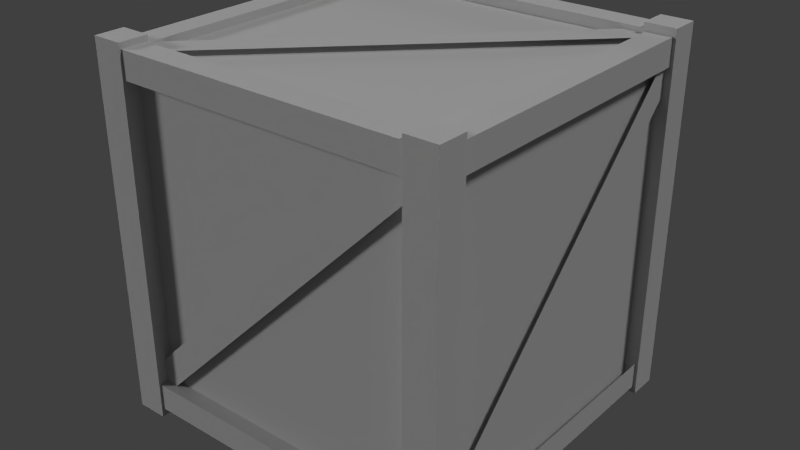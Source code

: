 # Source: WoodenCrate1.blend  (saved by Blender 2.69.0; exported with 4.5.12 LTS)
import bpy
from mathutils import Matrix  # noqa: F401  (used for matrix-valued properties, if any)

bpy.ops.wm.read_factory_settings(use_empty=True)
scene = bpy.context.scene
scene.name = 'Scene'

# ---- collections
col_collection_1 = bpy.data.collections.new('Collection 1'); scene.collection.children.link(col_collection_1)

# ---- materials (node trees are filled in below, after node groups)
mat_woodencrate1mat = bpy.data.materials.new('woodencrate1Mat')
mat_woodencrate1mat.alpha_threshold = 0.0
mat_woodencrate1mat.use_transparent_shadow = False
mat_woodencrate1mat.diffuse_color = (0.6, 0.6, 0.6, 1.0)
mat_woodencrate1mat.specular_color = (0.9, 0.9, 0.9)
mat_woodencrate1mat.roughness = 0.5
mat_woodencrate1mat.specular_intensity = 1.0
mat_woodencrate1mat.line_color = (0.0, 0.0, 0.0, 1.0)

# ---- material node trees

# ---- world
world_world = bpy.data.worlds.new('World'); scene.world = world_world
world_world.color = (0.05088, 0.05088, 0.05088)
world_world.use_sun_shadow = False
world_world.sun_shadow_jitter_overblur = 0.0
world_world.cycles.sampling_method = 'MANUAL'
world_world.cycles.sample_map_resolution = 256

# ---- lights
light_lamp = bpy.data.lights.new('Lamp', 'SUN')
light_lamp.transmission_factor = 0.0
light_lamp.cutoff_distance = 30.0
light_lamp.angle = 0.1993
light_lamp.energy = 1.0
light_lamp.shadow_buffer_clip_start = 1.001
light_lamp.shadow_soft_size = 0.1
light_lamp.shadow_cascade_max_distance = 1000.0
light_lamp.cycles.use_multiple_importance_sampling = False
light_lamp_001 = bpy.data.lights.new('Lamp.001', 'SUN')
light_lamp_001.transmission_factor = 0.0
light_lamp_001.cutoff_distance = 30.0
light_lamp_001.angle = 0.1993
light_lamp_001.energy = 1.0
light_lamp_001.shadow_buffer_clip_start = 1.001
light_lamp_001.shadow_soft_size = 0.1
light_lamp_001.shadow_cascade_max_distance = 1000.0
light_lamp_001.cycles.use_multiple_importance_sampling = False
light_lamp_002 = bpy.data.lights.new('Lamp.002', 'SUN')
light_lamp_002.transmission_factor = 0.0
light_lamp_002.cutoff_distance = 30.0
light_lamp_002.angle = 0.1993
light_lamp_002.energy = 1.0
light_lamp_002.shadow_buffer_clip_start = 1.001
light_lamp_002.shadow_soft_size = 0.1
light_lamp_002.shadow_cascade_max_distance = 1000.0
light_lamp_002.cycles.use_multiple_importance_sampling = False

# ---- meshes
me_woodencrate1 = bpy.data.meshes.new('woodencrate1')
me_woodencrate1.from_pydata([(-0.502, 0.0, 0.502), (0.502, 0.0, -0.502), (0.502, 0.0, 0.502), (-0.502, 0.0, -0.502), (-0.4748, 0.0106, 0.5087), (0.4748, 0.9604, 0.5087), (0.5448, -0.054, 0.5536), (0.5448, 1.092, 0.462), (0.5448, 1.092, 0.5536), (0.5448, -0.054, 0.462), (0.4959, 0.9856, -0.4928), (0.4959, 0.9856, 0.5112), (0.5097, 0.0106, 0.4488), (0.5097, 0.9604, -0.501), (0.5448, -0.054, -0.4428), (0.5448, 1.092, -0.5344), (0.5448, 1.092, -0.4428), (0.5448, -0.054, -0.5344), (0.4566, -0.0318, -0.4928), (0.5352, -0.0318, 0.5112), (0.4566, -0.0318, 0.5112), (0.5352, -0.0318, -0.4928), (-0.502, -0.0256, 0.5482), (0.502, -0.0256, 0.4694), (0.502, -0.0256, 0.5482), (-0.502, -0.0256, 0.4694), (-0.4692, -0.054, 0.5536), (-0.4692, 1.092, 0.462), (-0.4692, 1.092, 0.5536), (-0.4692, -0.054, 0.462), (-0.502, 0.9916, 0.5482), (0.502, 0.9916, 0.4694), (0.502, 0.9916, 0.5482), (-0.502, 0.9916, 0.4694), (-0.5349, 0.0106, 0.4488), (-0.5349, 0.9604, -0.501), (-0.555, 0.9856, -0.4928), (-0.4762, 0.9856, 0.5112), (-0.555, 0.9856, 0.5112), (-0.4762, 0.9856, -0.4928), (-0.4692, -0.054, -0.4428), (-0.4692, 1.092, -0.5344), (-0.4692, 1.092, -0.4428), (-0.4692, -0.054, -0.5344), (-0.4748, 0.0106, -0.5025), (0.4748, 0.9604, -0.5025), (-0.502, 0.9916, -0.45), (0.502, 0.9916, -0.5288), (0.502, 0.9916, -0.45), (-0.502, 0.9916, -0.5288), (-0.502, -0.0256, -0.45), (0.502, -0.0256, -0.5288), (0.502, -0.0256, -0.45), (-0.502, -0.0256, -0.5288), (-0.5204, 1.047, 0.457), (0.4294, 1.047, -0.4928), (-0.555, -0.0318, -0.4928), (-0.4762, -0.0318, 0.5112), (-0.555, -0.0318, 0.5112), (-0.4762, -0.0318, -0.4928), (-0.502, -0.0013, 0.4488), (0.4476, -0.0013, -0.501), (-0.502, 1.043, 0.502), (0.502, 1.043, -0.502), (-0.502, 1.043, -0.502), (0.502, 1.043, 0.502), (-0.5334, 0.0692, 0.5087), (0.4164, 1.019, 0.5087), (0.4484, -0.054, 0.5536), (0.4484, 1.092, 0.462), (0.4484, -0.054, 0.462), (0.4484, 1.092, 0.5536), (0.4566, 1.068, -0.4928), (0.5352, 1.068, 0.5112), (0.5352, 1.068, -0.4928), (0.4566, 1.068, 0.5112), (0.5097, 0.0692, 0.5072), (0.5097, 1.019, -0.4426), (0.4484, -0.054, -0.4428), (0.4484, 1.092, -0.5344), (0.4484, -0.054, -0.5344), (0.4484, 1.092, -0.4428), (0.4959, 0.051, -0.4928), (0.4959, 0.051, 0.5112), (-0.502, 0.057, 0.5482), (0.502, 0.057, 0.4694), (-0.502, 0.057, 0.4694), (0.502, 0.057, 0.5482), (-0.5656, -0.054, 0.5536), (-0.5656, 1.092, 0.462), (-0.5656, -0.054, 0.462), (-0.5656, 1.092, 0.5536), (-0.502, 1.074, 0.5482), (0.502, 1.074, 0.4694), (-0.502, 1.074, 0.4694), (0.502, 1.074, 0.5482), (-0.5349, 0.0692, 0.5072), (-0.5349, 1.019, -0.4424), (-0.555, 1.068, -0.4928), (-0.4762, 1.068, 0.5112), (-0.4762, 1.068, -0.4928), (-0.555, 1.068, 0.5112), (-0.5656, -0.054, -0.4428), (-0.5656, 1.092, -0.5344), (-0.5656, -0.054, -0.5344), (-0.5656, 1.092, -0.4428), (-0.5334, 0.0692, -0.5025), (0.4164, 1.019, -0.5025), (-0.502, 1.074, -0.45), (0.502, 1.074, -0.5288), (-0.502, 1.074, -0.5288), (0.502, 1.074, -0.45), (-0.502, 0.057, -0.45), (0.502, 0.057, -0.5288), (-0.502, 0.057, -0.5288), (0.502, 0.057, -0.45), (-0.4618, 1.047, 0.5156), (0.488, 1.047, -0.4342), (-0.555, 0.051, -0.4928), (-0.4762, 0.051, 0.5112), (-0.4762, 0.051, -0.4928), (-0.555, 0.051, 0.5112), (-0.4436, -0.0013, 0.5072), (0.5062, -0.0013, -0.4426), (-0.502, 0.0, 0.502), (0.502, 1.043, 0.502), (-0.502, 1.043, 0.502), (0.502, 0.0, 0.502), (-0.4748, 0.0106, 0.5216), (0.4164, 1.019, 0.5216), (-0.5334, 0.0692, 0.5216), (0.4748, 0.9604, 0.5216), (0.5448, -0.054, 0.5536), (0.4484, 1.092, 0.5536), (0.4484, -0.054, 0.5536), (0.5448, 1.092, 0.5536), (0.4566, 0.9856, -0.4928), (0.4566, 1.068, 0.5112), (0.4566, 1.068, -0.4928), (0.4566, 0.9856, 0.5112), (0.5226, 0.0106, 0.4488), (0.5226, 1.019, -0.4426), (0.5226, 0.0692, 0.5072), (0.5226, 0.9604, -0.501), (0.5448, -0.054, -0.4428), (0.4484, 1.092, -0.4428), (0.4484, -0.054, -0.4428), (0.5448, 1.092, -0.4428), (0.4566, -0.0318, -0.4928), (0.4566, 0.051, 0.5112), (0.4566, 0.051, -0.4928), (0.4566, -0.0318, 0.5112), (-0.502, -0.0256, 0.5482), (0.502, 0.057, 0.5482), (-0.502, 0.057, 0.5482), (0.502, -0.0256, 0.5482), (-0.4692, -0.054, 0.5536), (-0.5656, 1.092, 0.5536), (-0.5656, -0.054, 0.5536), (-0.4692, 1.092, 0.5536), (-0.502, 0.9916, 0.5482), (0.502, 1.074, 0.5482), (-0.502, 1.074, 0.5482), (0.502, 0.9916, 0.5482), (-0.522, 0.0106, 0.4488), (-0.522, 1.019, -0.4424), (-0.522, 0.0692, 0.5072), (-0.522, 0.9604, -0.501), (-0.555, 0.9856, -0.4928), (-0.555, 1.068, 0.5112), (-0.555, 1.068, -0.4928), (-0.555, 0.9856, 0.5112), (-0.4692, -0.054, -0.4428), (-0.5656, 1.092, -0.4428), (-0.5656, -0.054, -0.4428), (-0.4692, 1.092, -0.4428), (-0.4748, 0.0106, -0.4896), (0.4164, 1.019, -0.4896), (-0.5334, 0.0692, -0.4896), (0.4748, 0.9604, -0.4896), (-0.502, 0.9916, -0.45), (0.502, 1.074, -0.45), (-0.502, 1.074, -0.45), (0.502, 0.9916, -0.45), (-0.502, -0.0256, -0.45), (0.502, 0.057, -0.45), (-0.502, 0.057, -0.45), (0.502, -0.0256, -0.45), (-0.5204, 1.034, 0.457), (0.488, 1.034, -0.4342), (-0.4618, 1.034, 0.5156), (0.4294, 1.034, -0.4928), (-0.555, -0.0318, -0.4928), (-0.555, 0.051, 0.5112), (-0.555, 0.051, -0.4928), (-0.555, -0.0318, 0.5112), (-0.502, -0.0142, 0.4488), (0.5062, -0.0142, -0.4426), (-0.4436, -0.0142, 0.5072), (0.4476, -0.0142, -0.501), (0.502, 0.0, 0.502), (0.502, 1.043, -0.502), (0.502, 1.043, 0.502), (0.502, 0.0, -0.502), (0.5448, 1.092, 0.5536), (0.4484, 1.092, 0.462), (0.4484, 1.092, 0.5536), (0.5448, 1.092, 0.462), (0.5448, 1.092, -0.4428), (0.4484, 1.092, -0.5344), (0.4484, 1.092, -0.4428), (0.5448, 1.092, -0.5344), (-0.4692, 1.092, 0.5536), (-0.5656, 1.092, 0.462), (-0.5656, 1.092, 0.5536), (-0.4692, 1.092, 0.462), (-0.4692, 1.092, -0.4428), (-0.5656, 1.092, -0.5344), (-0.5656, 1.092, -0.4428), (-0.4692, 1.092, -0.5344), (0.502, 0.0, -0.502), (-0.502, 1.043, -0.502), (0.502, 1.043, -0.502), (-0.502, 0.0, -0.502), (0.4748, 0.9604, 0.4958), (-0.5334, 0.0692, 0.4958), (0.4164, 1.019, 0.4958), (-0.4748, 0.0106, 0.4958), (0.5448, 1.092, 0.462), (0.4484, -0.054, 0.462), (0.4484, 1.092, 0.462), (0.5448, -0.054, 0.462), (0.5352, 0.9856, 0.5112), (0.5352, 1.068, -0.4928), (0.5352, 1.068, 0.5112), (0.5352, 0.9856, -0.4928), (0.4968, 0.9604, -0.501), (0.4968, 0.0692, 0.5072), (0.4968, 1.019, -0.4426), (0.4968, 0.0106, 0.4488), (0.5448, 1.092, -0.5344), (0.4484, -0.054, -0.5344), (0.4484, 1.092, -0.5344), (0.5448, -0.054, -0.5344), (0.5352, -0.0318, 0.5112), (0.5352, 0.051, -0.4928), (0.5352, 0.051, 0.5112), (0.5352, -0.0318, -0.4928), (0.502, -0.0256, 0.4694), (-0.502, 0.057, 0.4694), (0.502, 0.057, 0.4694), (-0.502, -0.0256, 0.4694), (-0.4692, 1.092, 0.462), (-0.5656, -0.054, 0.462), (-0.5656, 1.092, 0.462), (-0.4692, -0.054, 0.462), (0.502, 0.9916, 0.4694), (-0.502, 1.074, 0.4694), (0.502, 1.074, 0.4694), (-0.502, 0.9916, 0.4694), (-0.5478, 0.9604, -0.501), (-0.5478, 0.0692, 0.5072), (-0.5478, 1.019, -0.4424), (-0.5478, 0.0106, 0.4488), (-0.4762, 0.9856, 0.5112), (-0.4762, 1.068, -0.4928), (-0.4762, 1.068, 0.5112), (-0.4762, 0.9856, -0.4928), (-0.4692, 1.092, -0.5344), (-0.5656, -0.054, -0.5344), (-0.5656, 1.092, -0.5344), (-0.4692, -0.054, -0.5344), (0.4748, 0.9604, -0.5154), (-0.5334, 0.0692, -0.5154), (0.4164, 1.019, -0.5154), (-0.4748, 0.0106, -0.5154), (0.502, 0.9916, -0.5288), (-0.502, 1.074, -0.5288), (0.502, 1.074, -0.5288), (-0.502, 0.9916, -0.5288), (0.502, -0.0256, -0.5288), (-0.502, 0.057, -0.5288), (0.502, 0.057, -0.5288), (-0.502, -0.0256, -0.5288), (0.4294, 1.06, -0.4928), (-0.4618, 1.06, 0.5156), (0.488, 1.06, -0.4342), (-0.5204, 1.06, 0.457), (-0.4762, -0.0318, 0.5112), (-0.4762, 0.051, -0.4928), (-0.4762, 0.051, 0.5112), (-0.4762, -0.0318, -0.4928), (0.4476, 0.0116, -0.501), (-0.4436, 0.0116, 0.5072), (0.5062, 0.0116, -0.4426), (-0.502, 0.0116, 0.4488), (-0.502, 0.0, -0.502), (-0.502, 1.043, 0.502), (-0.502, 1.043, -0.502), (-0.502, 0.0, 0.502), (0.5448, -0.054, 0.462), (0.4484, -0.054, 0.5536), (0.4484, -0.054, 0.462), (0.5448, -0.054, 0.5536), (0.5448, -0.054, -0.5344), (0.4484, -0.054, -0.4428), (0.4484, -0.054, -0.5344), (0.5448, -0.054, -0.4428), (-0.4692, -0.054, 0.462), (-0.5656, -0.054, 0.5536), (-0.5656, -0.054, 0.462), (-0.4692, -0.054, 0.5536), (-0.4692, -0.054, -0.5344), (-0.5656, -0.054, -0.4428), (-0.5656, -0.054, -0.5344), (-0.4692, -0.054, -0.4428)], [(55, 54), (61, 60), (107, 106), (67, 66), (97, 96), (45, 44), (117, 116), (123, 122), (11, 10), (5, 4), (35, 34), (83, 82), (77, 76), (13, 12)], [(71, 69, 70, 68), (259, 257, 258, 256), (163, 161, 162, 160), (140, 143, 141, 142), (87, 85, 86, 84), (243, 241, 242, 240), (255, 253, 254, 252), (315, 313, 314, 312), (0, 3, 1, 2), (33, 31, 32, 30), (203, 201, 202, 200), (105, 103, 104, 102), (175, 173, 174, 172), (311, 309, 310, 308), (219, 217, 218, 216), (111, 109, 110, 108), (187, 185, 186, 184), (81, 79, 80, 78), (227, 225, 226, 224), (247, 245, 246, 244), (101, 99, 100, 98), (295, 293, 294, 292), (128, 131, 129, 130), (155, 153, 154, 152), (183, 181, 182, 180), (151, 149, 150, 148), (303, 301, 302, 300), (231, 229, 230, 228), (279, 277, 278, 276), (17, 15, 16, 14), (215, 213, 214, 212), (59, 57, 58, 56), (267, 265, 266, 264), (164, 167, 165, 166), (211, 209, 210, 208), (223, 221, 222, 220), (135, 133, 134, 132), (25, 23, 24, 22), (307, 305, 306, 304), (271, 269, 270, 268), (121, 119, 120, 118), (195, 193, 194, 192), (196, 199, 197, 198), (235, 233, 234, 232), (75, 73, 74, 72), (159, 157, 158, 156), (115, 113, 114, 112), (21, 19, 20, 18), (53, 51, 52, 50), (207, 205, 206, 204), (287, 285, 286, 284), (91, 89, 90, 88), (239, 237, 238, 236), (65, 63, 64, 62), (291, 289, 290, 288), (9, 7, 8, 6), (43, 41, 42, 40), (283, 281, 282, 280), (191, 189, 190, 188), (299, 297, 298, 296), (263, 261, 262, 260), (95, 93, 94, 92), (139, 137, 138, 136), (275, 273, 274, 272), (49, 47, 48, 46), (39, 37, 38, 36), (127, 125, 126, 124), (176, 179, 177, 178), (251, 249, 250, 248), (147, 145, 146, 144), (29, 27, 28, 26), (171, 169, 170, 168)])
_uv = me_woodencrate1.uv_layers.new(name='UVMap')
_uv.uv.foreach_set('vector', [0.6514, 0.4486, 0.6298, 0.4489, 0.6269, 0.1184, 0.6485, 0.1181, 0.3545, 0.9735, 0.3295, 0.9739, 0.3248, 0.6602, 0.3498, 0.6598, 0.2759, 0.661, 0.3009, 0.6606, 0.3057, 0.9743, 0.2806, 0.9747, 0.3772, 0.0237, 0.3681, 0.3098, 0.3533, 0.3092, 0.3624, 0.0231, 0.4244, 0.6086, 0.4028, 0.609, 0.3974, 0.3486, 0.419, 0.3482, 0.5734, 0.1197, 0.5961, 0.1197, 0.5961, 0.45, 0.5734, 0.45, 0.7399, 0.1274, 0.7626, 0.1275, 0.7616, 0.4567, 0.739, 0.4566, 0.8683, 0.099, 0.891, 0.099, 0.891, 0.1254, 0.8683, 0.1254, 0.9939, 0.546, 0.9939, 0.9752, 0.5133, 0.9752, 0.5133, 0.546, 0.2568, 0.9751, 0.2521, 0.6614, 0.2759, 0.661, 0.2806, 0.9747, 0.9939, 0.546, 0.9939, 0.9752, 0.5133, 0.9752, 0.5133, 0.546, 0.9126, 0.4558, 0.891, 0.4558, 0.891, 0.1254, 0.9126, 0.1254, 0.9354, 0.4558, 0.9126, 0.4558, 0.9126, 0.1254, 0.9354, 0.1254, 0.8067, 0.1277, 0.7841, 0.1276, 0.7842, 0.1013, 0.8068, 0.1014, 0.8683, 0.4558, 0.891, 0.4558, 0.891, 0.4822, 0.8683, 0.4822, 0.1779, 0.9889, 0.1561, 0.9889, 0.1561, 0.6631, 0.1779, 0.6631, 0.3864, 0.6508, 0.4085, 0.6501, 0.4149, 0.9735, 0.3928, 0.9741, 0.6177, 0.45, 0.5961, 0.45, 0.5961, 0.1197, 0.6177, 0.1197, 0.041, 0.0203, 0.0556, 0.0192, 0.0702, 0.3088, 0.0556, 0.3099, 0.0617, 0.3425, 0.0851, 0.3421, 0.104, 0.6084, 0.0807, 0.6087, 0.0612, 0.9767, 0.0394, 0.9767, 0.0394, 0.6699, 0.0612, 0.6699, 0.2627, 0.3174, 0.2473, 0.3179, 0.2409, 0.0125, 0.2563, 0.012, 0.0365, 0.0206, 0.051, 0.3102, 0.0365, 0.3113, 0.0219, 0.0217, 0.4471, 0.6082, 0.4244, 0.6086, 0.419, 0.3482, 0.4417, 0.3478, 0.2009, 0.9889, 0.1779, 0.9889, 0.1779, 0.6631, 0.2009, 0.6631, 0.0585, 0.6091, 0.0351, 0.6094, 0.0162, 0.3432, 0.0395, 0.3428, 0.6712, 0.1178, 0.6485, 0.1181, 0.6483, 0.0917, 0.671, 0.0914, 0.6928, 0.1176, 0.7156, 0.1173, 0.7184, 0.4477, 0.6957, 0.448, 0.1331, 0.6631, 0.1561, 0.6631, 0.1561, 0.9889, 0.1331, 0.9889, 0.5734, 0.1197, 0.5734, 0.45, 0.5518, 0.45, 0.5518, 0.1197, 0.7616, 0.4844, 0.7616, 0.4567, 0.7832, 0.4568, 0.7831, 0.4844, 0.3308, 0.3465, 0.3334, 0.6135, 0.3112, 0.6136, 0.3087, 0.3467, 0.0165, 0.6699, 0.0394, 0.6699, 0.0394, 0.9767, 0.0165, 0.9767, 0.2918, 0.0247, 0.2919, 0.311, 0.2771, 0.311, 0.277, 0.0247, 0.5734, 0.45, 0.5961, 0.45, 0.5961, 0.4764, 0.5734, 0.4764, 0.9939, 0.546, 0.9939, 0.9752, 0.5133, 0.9752, 0.5133, 0.546, 0.6741, 0.4483, 0.6514, 0.4486, 0.6485, 0.1181, 0.6712, 0.1178, 0.4633, 0.3474, 0.4687, 0.6078, 0.4471, 0.6082, 0.4417, 0.3478, 0.5734, 0.0932, 0.5961, 0.0932, 0.5961, 0.1197, 0.5734, 0.1197, 0.8683, 0.1254, 0.891, 0.1254, 0.891, 0.4558, 0.8683, 0.4558, 0.2879, 0.6138, 0.2657, 0.614, 0.2632, 0.3471, 0.2853, 0.3469, 0.3112, 0.6136, 0.2879, 0.6138, 0.2853, 0.3469, 0.3087, 0.3467, 0.2272, 0.3185, 0.2207, 0.0131, 0.2361, 0.0127, 0.2426, 0.3181, 0.1696, 0.34, 0.1929, 0.34, 0.1929, 0.6077, 0.1696, 0.6077, 0.2152, 0.6077, 0.1929, 0.6077, 0.1929, 0.34, 0.2152, 0.34, 0.8058, 0.4569, 0.7832, 0.4568, 0.7841, 0.1276, 0.8067, 0.1277, 0.4085, 0.6501, 0.4295, 0.6495, 0.4359, 0.9729, 0.4149, 0.9735, 0.0617, 0.3425, 0.0807, 0.6087, 0.0585, 0.6091, 0.0395, 0.3428, 0.458, 0.9722, 0.4516, 0.6489, 0.4727, 0.6483, 0.479, 0.9716, 0.6957, 0.448, 0.696, 0.4758, 0.6744, 0.4761, 0.6741, 0.4483, 0.1849, 0.3173, 0.1696, 0.3186, 0.1519, 0.0147, 0.1672, 0.0134, 0.7832, 0.4568, 0.7616, 0.4567, 0.7626, 0.1275, 0.7841, 0.1276, 0.343, 0.0223, 0.3578, 0.0229, 0.3487, 0.3091, 0.3339, 0.3085, 0.9939, 0.546, 0.9939, 0.9752, 0.5133, 0.9752, 0.5133, 0.546, 0.3308, 0.3465, 0.3541, 0.3463, 0.3567, 0.6133, 0.3334, 0.6135, 0.6928, 0.1176, 0.6957, 0.448, 0.6741, 0.4483, 0.6712, 0.1178, 0.8683, 0.1254, 0.8683, 0.4558, 0.8467, 0.4558, 0.8467, 0.1254, 0.458, 0.9722, 0.4359, 0.9729, 0.4295, 0.6495, 0.4516, 0.6489, 0.1719, 0.0129, 0.1872, 0.0116, 0.205, 0.3155, 0.1897, 0.3169, 0.9939, 0.546, 0.9939, 0.9752, 0.5133, 0.9752, 0.5133, 0.546, 0.2964, 0.0247, 0.3112, 0.0247, 0.3113, 0.311, 0.2965, 0.311, 0.3009, 0.6606, 0.3248, 0.6602, 0.3295, 0.9739, 0.3057, 0.9743, 0.2386, 0.6077, 0.2152, 0.6077, 0.2152, 0.34, 0.2386, 0.34, 0.0939, 0.0143, 0.1085, 0.0139, 0.1146, 0.3039, 0.1, 0.3044, 0.1331, 0.6631, 0.1331, 0.9889, 0.1113, 0.9889, 0.1113, 0.6631, 0.106, 0.6699, 0.106, 0.9767, 0.0842, 0.9767, 0.0842, 0.6699, 0.9939, 0.546, 0.9939, 0.9752, 0.5133, 0.9752, 0.5133, 0.546, 0.1276, 0.0133, 0.1337, 0.3033, 0.1191, 0.3038, 0.113, 0.0137, 0.3747, 0.349, 0.3974, 0.3486, 0.4028, 0.609, 0.3801, 0.6094, 0.5518, 0.45, 0.5291, 0.45, 0.5291, 0.1197, 0.5518, 0.1197, 0.8282, 0.1278, 0.8273, 0.4569, 0.8058, 0.4569, 0.8067, 0.1277, 0.0842, 0.9767, 0.0612, 0.9767, 0.0612, 0.6699, 0.0842, 0.6699])
me_woodencrate1.materials.append(mat_woodencrate1mat)
me_woodencrate1.use_remesh_preserve_volume = False
me_woodencrate1.use_remesh_preserve_attributes = False
me_woodencrate1.use_mirror_vertex_groups = False
me_woodencrate1.update()

# ---- objects
ob_woodencrate1 = bpy.data.objects.new('woodencrate1', me_woodencrate1)
ob_lamp = bpy.data.objects.new('Lamp', light_lamp)
ob_lamp_001 = bpy.data.objects.new('Lamp.001', light_lamp_001)
ob_lamp_002 = bpy.data.objects.new('Lamp.002', light_lamp_002)

# ---- transforms, parenting, visibility, modifiers, constraints
ob_woodencrate1.location = (0.0, 0.0, 0.0)
ob_woodencrate1.rotation_euler = (1.571, -0.0, 0.0)
ob_woodencrate1.lineart.crease_threshold = 0.0
ob_lamp.location = (4.076, 1.005, 5.904)
ob_lamp.rotation_euler = (0.6503, 0.05522, 1.866)
ob_lamp.lock_rotations_4d = False
ob_lamp.empty_display_type = 'ARROWS'
ob_lamp.color = (0.0, 0.0, 0.0, 0.0)
ob_lamp.lineart.crease_threshold = 0.0
ob_lamp_001.location = (-6.469, -4.888, 5.904)
ob_lamp_001.rotation_euler = (-2.229, -2.159, 2.816)
ob_lamp_001.lock_rotations_4d = False
ob_lamp_001.empty_display_type = 'ARROWS'
ob_lamp_001.color = (0.0, 0.0, 0.0, 0.0)
ob_lamp_001.lineart.crease_threshold = 0.0
ob_lamp_002.location = (4.076, 1.005, -0.03061)
ob_lamp_002.rotation_euler = (-0.8033, -1.413, 5.585)
ob_lamp_002.lock_rotations_4d = False
ob_lamp_002.empty_display_type = 'ARROWS'
ob_lamp_002.color = (0.0, 0.0, 0.0, 0.0)
ob_lamp_002.lineart.crease_threshold = 0.0

# ---- collection membership
col_collection_1.objects.link(ob_woodencrate1)
col_collection_1.objects.link(ob_lamp)
col_collection_1.objects.link(ob_lamp_001)
col_collection_1.objects.link(ob_lamp_002)

# ---- scene / render settings (as saved in the file)
scene.frame_start = 1; scene.frame_end = 250; scene.frame_set(1)
scene.render.engine = 'BLENDER_EEVEE_NEXT'
scene.render.image_settings.compression = 90
scene.render.resolution_percentage = 50
scene.render.dither_intensity = 0.0
scene.cycles.use_denoising = False
scene.cycles.samples = 10
scene.cycles.sampling_pattern = 'TABULATED_SOBOL'
scene.cycles.light_sampling_threshold = 0.0
scene.cycles.use_adaptive_sampling = False
scene.cycles.use_light_tree = False
scene.cycles.blur_glossy = 0.0
scene.cycles.volume_bounces = 1
scene.cycles.pixel_filter_type = 'GAUSSIAN'
scene.cycles.sample_clamp_indirect = 0.0
scene.view_settings.view_transform = 'Standard'
bpy.context.view_layer.update()

# ---- added for rendering (the .blend has no active camera): camera
cam_auto = bpy.data.cameras.new('AutoCamera')
cam_auto.lens = 50.0
cam_auto.sensor_width = 36.0
cam_auto.clip_end = 1000.0
ob_auto_camera = bpy.data.objects.new('AutoCamera', cam_auto)
scene.collection.objects.link(ob_auto_camera)
ob_auto_camera.location = (1.77641, -2.15377, 1.94835)
ob_auto_camera.rotation_euler = (1.09748, -7.21219e-08, 0.694738)
scene.camera = ob_auto_camera
bpy.context.view_layer.update()
